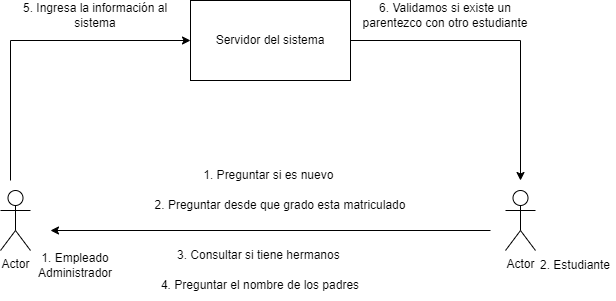

The diagram above was exported from draw.io. Its source (the exported page's mxGraphModel, read from the mxfile embedded in the PNG):
<mxGraphModel dx="1108" dy="482" grid="1" gridSize="10" guides="1" tooltips="1" connect="1" arrows="1" fold="1" page="1" pageScale="1" pageWidth="827" pageHeight="1169" math="0" shadow="0">
  <root>
    <mxCell id="0" />
    <mxCell id="1" parent="0" />
    <mxCell id="uH34ybWeS4ryGHu5KTCo-1" value="Actor" style="shape=umlActor;verticalLabelPosition=bottom;verticalAlign=top;html=1;outlineConnect=0;" vertex="1" parent="1">
      <mxGeometry x="90" y="260" width="30" height="60" as="geometry" />
    </mxCell>
    <mxCell id="uH34ybWeS4ryGHu5KTCo-2" value="1. Empleado Administrador" style="text;html=1;strokeColor=none;fillColor=none;align=center;verticalAlign=middle;whiteSpace=wrap;rounded=0;" vertex="1" parent="1">
      <mxGeometry x="120" y="320" width="90" height="30" as="geometry" />
    </mxCell>
    <mxCell id="uH34ybWeS4ryGHu5KTCo-3" value="Actor" style="shape=umlActor;verticalLabelPosition=bottom;verticalAlign=top;html=1;outlineConnect=0;" vertex="1" parent="1">
      <mxGeometry x="595" y="260" width="30" height="60" as="geometry" />
    </mxCell>
    <mxCell id="uH34ybWeS4ryGHu5KTCo-6" value="2. Estudiante" style="text;html=1;strokeColor=none;fillColor=none;align=center;verticalAlign=middle;whiteSpace=wrap;rounded=0;" vertex="1" parent="1">
      <mxGeometry x="625" y="320" width="80" height="30" as="geometry" />
    </mxCell>
    <mxCell id="uH34ybWeS4ryGHu5KTCo-9" value="" style="endArrow=classic;html=1;rounded=0;" edge="1" parent="1">
      <mxGeometry width="50" height="50" relative="1" as="geometry">
        <mxPoint x="580" y="300" as="sourcePoint" />
        <mxPoint x="140" y="300" as="targetPoint" />
      </mxGeometry>
    </mxCell>
    <mxCell id="uH34ybWeS4ryGHu5KTCo-10" value="1. Preguntar si es nuevo&amp;nbsp;" style="text;html=1;strokeColor=none;fillColor=none;align=center;verticalAlign=middle;whiteSpace=wrap;rounded=0;" vertex="1" parent="1">
      <mxGeometry x="270" y="230" width="180" height="30" as="geometry" />
    </mxCell>
    <mxCell id="uH34ybWeS4ryGHu5KTCo-11" value="2. Preguntar desde que grado esta matriculado" style="text;html=1;strokeColor=none;fillColor=none;align=center;verticalAlign=middle;whiteSpace=wrap;rounded=0;" vertex="1" parent="1">
      <mxGeometry x="230" y="260" width="280" height="30" as="geometry" />
    </mxCell>
    <mxCell id="uH34ybWeS4ryGHu5KTCo-13" value="3. Consultar si tiene hermanos&amp;nbsp;" style="text;html=1;strokeColor=none;fillColor=none;align=center;verticalAlign=middle;whiteSpace=wrap;rounded=0;" vertex="1" parent="1">
      <mxGeometry x="250" y="310" width="200" height="30" as="geometry" />
    </mxCell>
    <mxCell id="uH34ybWeS4ryGHu5KTCo-14" value="4. Preguntar el nombre de los padres" style="text;html=1;strokeColor=none;fillColor=none;align=center;verticalAlign=middle;whiteSpace=wrap;rounded=0;" vertex="1" parent="1">
      <mxGeometry x="235" y="340" width="230" height="30" as="geometry" />
    </mxCell>
    <mxCell id="uH34ybWeS4ryGHu5KTCo-15" value="Servidor del sistema" style="rounded=0;whiteSpace=wrap;html=1;" vertex="1" parent="1">
      <mxGeometry x="280" y="70" width="160" height="80" as="geometry" />
    </mxCell>
    <mxCell id="uH34ybWeS4ryGHu5KTCo-16" value="" style="endArrow=classic;html=1;rounded=0;" edge="1" parent="1" target="uH34ybWeS4ryGHu5KTCo-15">
      <mxGeometry width="50" height="50" relative="1" as="geometry">
        <mxPoint x="100" y="250" as="sourcePoint" />
        <mxPoint x="140" y="160" as="targetPoint" />
        <Array as="points">
          <mxPoint x="100" y="110" />
        </Array>
      </mxGeometry>
    </mxCell>
    <mxCell id="uH34ybWeS4ryGHu5KTCo-17" value="5. Ingresa la información al sistema" style="text;html=1;strokeColor=none;fillColor=none;align=center;verticalAlign=middle;whiteSpace=wrap;rounded=0;" vertex="1" parent="1">
      <mxGeometry x="110" y="70" width="150" height="30" as="geometry" />
    </mxCell>
    <mxCell id="uH34ybWeS4ryGHu5KTCo-18" value="" style="endArrow=classic;html=1;rounded=0;exitX=1;exitY=0.5;exitDx=0;exitDy=0;" edge="1" parent="1" source="uH34ybWeS4ryGHu5KTCo-15">
      <mxGeometry width="50" height="50" relative="1" as="geometry">
        <mxPoint x="570" y="200" as="sourcePoint" />
        <mxPoint x="610" y="250" as="targetPoint" />
        <Array as="points">
          <mxPoint x="610" y="110" />
        </Array>
      </mxGeometry>
    </mxCell>
    <mxCell id="uH34ybWeS4ryGHu5KTCo-20" value="6. Validamos si existe un parentezco con otro estudiante" style="text;html=1;strokeColor=none;fillColor=none;align=center;verticalAlign=middle;whiteSpace=wrap;rounded=0;" vertex="1" parent="1">
      <mxGeometry x="450" y="70" width="170" height="30" as="geometry" />
    </mxCell>
  </root>
</mxGraphModel>